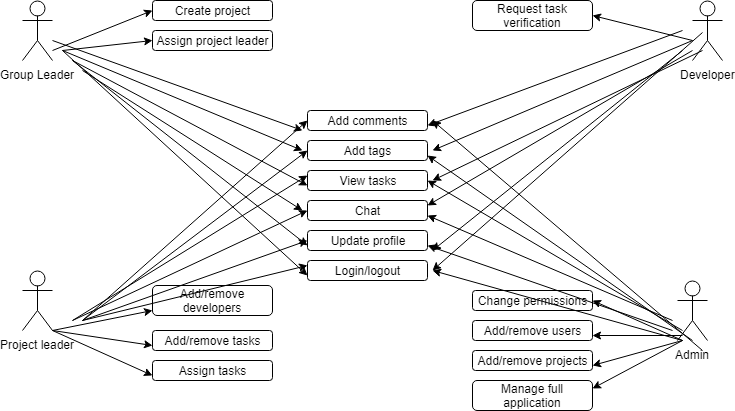

The diagram above was exported from draw.io. Its source (the exported page's mxGraphModel, read from the mxfile embedded in the PNG):
<mxGraphModel dx="1026" dy="390" grid="1" gridSize="10" guides="1" tooltips="1" connect="1" arrows="1" fold="1" page="1" pageScale="1" pageWidth="827" pageHeight="1169" background="#ffffff" math="0" shadow="0">
  <root>
    <mxCell id="0" />
    <mxCell id="1" parent="0" />
    <mxCell id="2" value="Group Leader" style="shape=umlActor;verticalLabelPosition=bottom;labelBackgroundColor=#ffffff;verticalAlign=top;html=1;outlineConnect=0;" vertex="1" parent="1">
      <mxGeometry x="50" y="20" width="30" height="60" as="geometry" />
    </mxCell>
    <mxCell id="3" value="Project leader" style="shape=umlActor;verticalLabelPosition=bottom;labelBackgroundColor=#ffffff;verticalAlign=top;html=1;outlineConnect=0;" vertex="1" parent="1">
      <mxGeometry x="50" y="290" width="30" height="60" as="geometry" />
    </mxCell>
    <mxCell id="4" value="Developer" style="shape=umlActor;verticalLabelPosition=bottom;labelBackgroundColor=#ffffff;verticalAlign=top;html=1;outlineConnect=0;" vertex="1" parent="1">
      <mxGeometry x="720" y="20" width="30" height="60" as="geometry" />
    </mxCell>
    <mxCell id="5" value="Admin" style="shape=umlActor;verticalLabelPosition=bottom;labelBackgroundColor=#ffffff;verticalAlign=top;html=1;outlineConnect=0;" vertex="1" parent="1">
      <mxGeometry x="705" y="300" width="30" height="60" as="geometry" />
    </mxCell>
    <mxCell id="8" value="Add comments" style="rounded=1;whiteSpace=wrap;html=1;" vertex="1" parent="1">
      <mxGeometry x="335" y="130" width="120" height="20" as="geometry" />
    </mxCell>
    <mxCell id="9" value="Chat&lt;br&gt;" style="rounded=1;whiteSpace=wrap;html=1;" vertex="1" parent="1">
      <mxGeometry x="335" y="220" width="120" height="20" as="geometry" />
    </mxCell>
    <mxCell id="10" value="Add tags" style="rounded=1;whiteSpace=wrap;html=1;" vertex="1" parent="1">
      <mxGeometry x="335" y="160" width="120" height="20" as="geometry" />
    </mxCell>
    <mxCell id="11" value="View tasks" style="rounded=1;whiteSpace=wrap;html=1;" vertex="1" parent="1">
      <mxGeometry x="335" y="190" width="120" height="20" as="geometry" />
    </mxCell>
    <mxCell id="12" value="" style="endArrow=classic;html=1;entryX=0;entryY=0.5;" edge="1" parent="1" target="9">
      <mxGeometry width="50" height="50" relative="1" as="geometry">
        <mxPoint x="100" y="340" as="sourcePoint" />
        <mxPoint x="80" y="331" as="targetPoint" />
      </mxGeometry>
    </mxCell>
    <mxCell id="13" value="" style="endArrow=classic;html=1;entryX=0;entryY=0.25;" edge="1" parent="1" target="11">
      <mxGeometry width="50" height="50" relative="1" as="geometry">
        <mxPoint x="100" y="340" as="sourcePoint" />
        <mxPoint x="325" y="210" as="targetPoint" />
      </mxGeometry>
    </mxCell>
    <mxCell id="14" value="" style="endArrow=classic;html=1;entryX=0;entryY=0.5;" edge="1" parent="1" target="10">
      <mxGeometry width="50" height="50" relative="1" as="geometry">
        <mxPoint x="110" y="340" as="sourcePoint" />
        <mxPoint x="355" y="250" as="targetPoint" />
      </mxGeometry>
    </mxCell>
    <mxCell id="15" value="" style="endArrow=classic;html=1;entryX=0;entryY=0.5;" edge="1" parent="1" target="8">
      <mxGeometry width="50" height="50" relative="1" as="geometry">
        <mxPoint x="110" y="340" as="sourcePoint" />
        <mxPoint x="365" y="260" as="targetPoint" />
      </mxGeometry>
    </mxCell>
    <mxCell id="16" value="" style="endArrow=classic;html=1;entryX=1;entryY=0.75;" edge="1" parent="1" target="9">
      <mxGeometry width="50" height="50" relative="1" as="geometry">
        <mxPoint x="700" y="340" as="sourcePoint" />
        <mxPoint x="80" y="400" as="targetPoint" />
      </mxGeometry>
    </mxCell>
    <mxCell id="17" value="" style="endArrow=classic;html=1;entryX=1;entryY=0.5;" edge="1" parent="1" target="11">
      <mxGeometry width="50" height="50" relative="1" as="geometry">
        <mxPoint x="710" y="350" as="sourcePoint" />
        <mxPoint x="465" y="245" as="targetPoint" />
      </mxGeometry>
    </mxCell>
    <mxCell id="18" value="" style="endArrow=classic;html=1;entryX=1;entryY=0.75;" edge="1" parent="1" target="10">
      <mxGeometry width="50" height="50" relative="1" as="geometry">
        <mxPoint x="720" y="360" as="sourcePoint" />
        <mxPoint x="475" y="255" as="targetPoint" />
      </mxGeometry>
    </mxCell>
    <mxCell id="19" value="" style="endArrow=classic;html=1;" edge="1" parent="1">
      <mxGeometry width="50" height="50" relative="1" as="geometry">
        <mxPoint x="730" y="370" as="sourcePoint" />
        <mxPoint x="460" y="140" as="targetPoint" />
      </mxGeometry>
    </mxCell>
    <mxCell id="20" value="" style="endArrow=classic;html=1;" edge="1" parent="1">
      <mxGeometry width="50" height="50" relative="1" as="geometry">
        <mxPoint x="80" y="60" as="sourcePoint" />
        <mxPoint x="330" y="150" as="targetPoint" />
      </mxGeometry>
    </mxCell>
    <mxCell id="21" value="" style="endArrow=classic;html=1;" edge="1" parent="1">
      <mxGeometry width="50" height="50" relative="1" as="geometry">
        <mxPoint x="90" y="70" as="sourcePoint" />
        <mxPoint x="330" y="170" as="targetPoint" />
      </mxGeometry>
    </mxCell>
    <mxCell id="22" value="" style="endArrow=classic;html=1;entryX=0;entryY=0.75;" edge="1" parent="1" target="11">
      <mxGeometry width="50" height="50" relative="1" as="geometry">
        <mxPoint x="100" y="80" as="sourcePoint" />
        <mxPoint x="350" y="170" as="targetPoint" />
      </mxGeometry>
    </mxCell>
    <mxCell id="23" value="" style="endArrow=classic;html=1;" edge="1" parent="1">
      <mxGeometry width="50" height="50" relative="1" as="geometry">
        <mxPoint x="110" y="90" as="sourcePoint" />
        <mxPoint x="330" y="230" as="targetPoint" />
      </mxGeometry>
    </mxCell>
    <mxCell id="24" value="" style="endArrow=classic;html=1;entryX=1;entryY=0.75;" edge="1" parent="1" target="8">
      <mxGeometry width="50" height="50" relative="1" as="geometry">
        <mxPoint x="710" y="50" as="sourcePoint" />
        <mxPoint x="80" y="400" as="targetPoint" />
      </mxGeometry>
    </mxCell>
    <mxCell id="25" value="" style="endArrow=classic;html=1;" edge="1" parent="1">
      <mxGeometry width="50" height="50" relative="1" as="geometry">
        <mxPoint x="720" y="60" as="sourcePoint" />
        <mxPoint x="460" y="170" as="targetPoint" />
      </mxGeometry>
    </mxCell>
    <mxCell id="26" value="" style="endArrow=classic;html=1;" edge="1" parent="1">
      <mxGeometry width="50" height="50" relative="1" as="geometry">
        <mxPoint x="730" y="70" as="sourcePoint" />
        <mxPoint x="460" y="200" as="targetPoint" />
      </mxGeometry>
    </mxCell>
    <mxCell id="27" value="" style="endArrow=classic;html=1;entryX=1;entryY=0.25;" edge="1" parent="1" target="9">
      <mxGeometry width="50" height="50" relative="1" as="geometry">
        <mxPoint x="720" y="70" as="sourcePoint" />
        <mxPoint x="485" y="175" as="targetPoint" />
      </mxGeometry>
    </mxCell>
    <mxCell id="28" value="Assign tasks&lt;br&gt;" style="rounded=1;whiteSpace=wrap;html=1;" vertex="1" parent="1">
      <mxGeometry x="180" y="380" width="120" height="20" as="geometry" />
    </mxCell>
    <mxCell id="29" value="Add/remove tasks" style="rounded=1;whiteSpace=wrap;html=1;" vertex="1" parent="1">
      <mxGeometry x="180" y="350" width="120" height="20" as="geometry" />
    </mxCell>
    <mxCell id="30" value="Create project" style="rounded=1;whiteSpace=wrap;html=1;" vertex="1" parent="1">
      <mxGeometry x="180" y="20" width="120" height="20" as="geometry" />
    </mxCell>
    <mxCell id="31" value="Assign project leader&lt;br&gt;" style="rounded=1;whiteSpace=wrap;html=1;" vertex="1" parent="1">
      <mxGeometry x="180" y="50" width="120" height="20" as="geometry" />
    </mxCell>
    <mxCell id="32" value="Add/remove developers&lt;br&gt;" style="rounded=1;whiteSpace=wrap;html=1;" vertex="1" parent="1">
      <mxGeometry x="180" y="305" width="120" height="30" as="geometry" />
    </mxCell>
    <mxCell id="34" value="Change permissions" style="rounded=1;whiteSpace=wrap;html=1;" vertex="1" parent="1">
      <mxGeometry x="500" y="310" width="120" height="20" as="geometry" />
    </mxCell>
    <mxCell id="35" value="Add/remove users" style="rounded=1;whiteSpace=wrap;html=1;" vertex="1" parent="1">
      <mxGeometry x="500" y="340" width="120" height="20" as="geometry" />
    </mxCell>
    <mxCell id="36" value="Manage full application" style="rounded=1;whiteSpace=wrap;html=1;" vertex="1" parent="1">
      <mxGeometry x="500" y="400" width="120" height="30" as="geometry" />
    </mxCell>
    <mxCell id="37" value="Login/logout" style="rounded=1;whiteSpace=wrap;html=1;" vertex="1" parent="1">
      <mxGeometry x="335" y="280" width="120" height="20" as="geometry" />
    </mxCell>
    <mxCell id="38" value="Update profile" style="rounded=1;whiteSpace=wrap;html=1;" vertex="1" parent="1">
      <mxGeometry x="335" y="250" width="120" height="20" as="geometry" />
    </mxCell>
    <mxCell id="40" value="" style="endArrow=classic;html=1;entryX=0;entryY=0.5;" edge="1" parent="1" target="38">
      <mxGeometry width="50" height="50" relative="1" as="geometry">
        <mxPoint x="110" y="340" as="sourcePoint" />
        <mxPoint x="80" y="420" as="targetPoint" />
      </mxGeometry>
    </mxCell>
    <mxCell id="43" value="" style="endArrow=classic;html=1;entryX=0;entryY=0.25;" edge="1" parent="1" target="37">
      <mxGeometry width="50" height="50" relative="1" as="geometry">
        <mxPoint x="110" y="340" as="sourcePoint" />
        <mxPoint x="80" y="420" as="targetPoint" />
      </mxGeometry>
    </mxCell>
    <mxCell id="44" value="" style="endArrow=classic;html=1;entryX=1;entryY=0.75;" edge="1" parent="1" target="38">
      <mxGeometry width="50" height="50" relative="1" as="geometry">
        <mxPoint x="700" y="350" as="sourcePoint" />
        <mxPoint x="80" y="420" as="targetPoint" />
      </mxGeometry>
    </mxCell>
    <mxCell id="45" value="" style="endArrow=classic;html=1;" edge="1" parent="1">
      <mxGeometry width="50" height="50" relative="1" as="geometry">
        <mxPoint x="710" y="360" as="sourcePoint" />
        <mxPoint x="460" y="290" as="targetPoint" />
      </mxGeometry>
    </mxCell>
    <mxCell id="46" value="" style="endArrow=classic;html=1;" edge="1" parent="1">
      <mxGeometry width="50" height="50" relative="1" as="geometry">
        <mxPoint x="730" y="52" as="sourcePoint" />
        <mxPoint x="460" y="290" as="targetPoint" />
      </mxGeometry>
    </mxCell>
    <mxCell id="47" value="" style="endArrow=classic;html=1;" edge="1" parent="1">
      <mxGeometry width="50" height="50" relative="1" as="geometry">
        <mxPoint x="710" y="70" as="sourcePoint" />
        <mxPoint x="460" y="270" as="targetPoint" />
      </mxGeometry>
    </mxCell>
    <mxCell id="48" value="" style="endArrow=classic;html=1;entryX=0;entryY=0.75;" edge="1" parent="1" target="37">
      <mxGeometry width="50" height="50" relative="1" as="geometry">
        <mxPoint x="90" y="70" as="sourcePoint" />
        <mxPoint x="80" y="420" as="targetPoint" />
      </mxGeometry>
    </mxCell>
    <mxCell id="49" value="" style="endArrow=classic;html=1;entryX=0;entryY=0.75;" edge="1" parent="1" target="38">
      <mxGeometry width="50" height="50" relative="1" as="geometry">
        <mxPoint x="100" y="80" as="sourcePoint" />
        <mxPoint x="345" y="305" as="targetPoint" />
      </mxGeometry>
    </mxCell>
    <mxCell id="52" value="" style="endArrow=classic;html=1;exitX=1;exitY=1;exitPerimeter=0;" edge="1" parent="1">
      <mxGeometry width="50" height="50" relative="1" as="geometry">
        <mxPoint x="80" y="350" as="sourcePoint" />
        <mxPoint x="180" y="330" as="targetPoint" />
      </mxGeometry>
    </mxCell>
    <mxCell id="53" value="" style="endArrow=classic;html=1;exitX=1;exitY=1;exitPerimeter=0;entryX=0;entryY=0.75;" edge="1" parent="1" source="3" target="29">
      <mxGeometry width="50" height="50" relative="1" as="geometry">
        <mxPoint x="90" y="360" as="sourcePoint" />
        <mxPoint x="190" y="340" as="targetPoint" />
      </mxGeometry>
    </mxCell>
    <mxCell id="54" value="" style="endArrow=classic;html=1;exitX=1;exitY=1;exitPerimeter=0;entryX=0;entryY=0.75;" edge="1" parent="1" source="3" target="28">
      <mxGeometry width="50" height="50" relative="1" as="geometry">
        <mxPoint x="100" y="370" as="sourcePoint" />
        <mxPoint x="200" y="350" as="targetPoint" />
      </mxGeometry>
    </mxCell>
    <mxCell id="55" value="" style="endArrow=classic;html=1;" edge="1" parent="1">
      <mxGeometry width="50" height="50" relative="1" as="geometry">
        <mxPoint x="710" y="360" as="sourcePoint" />
        <mxPoint x="620" y="320" as="targetPoint" />
      </mxGeometry>
    </mxCell>
    <mxCell id="56" value="" style="endArrow=classic;html=1;entryX=1;entryY=0.75;" edge="1" parent="1" target="35">
      <mxGeometry width="50" height="50" relative="1" as="geometry">
        <mxPoint x="710" y="355" as="sourcePoint" />
        <mxPoint x="630" y="350" as="targetPoint" />
      </mxGeometry>
    </mxCell>
    <mxCell id="57" value="" style="endArrow=classic;html=1;entryX=1;entryY=0.25;" edge="1" parent="1" target="36">
      <mxGeometry width="50" height="50" relative="1" as="geometry">
        <mxPoint x="710" y="360" as="sourcePoint" />
        <mxPoint x="640" y="340" as="targetPoint" />
      </mxGeometry>
    </mxCell>
    <mxCell id="58" value="Add/remove projects" style="rounded=1;whiteSpace=wrap;html=1;" vertex="1" parent="1">
      <mxGeometry x="500" y="370" width="120" height="20" as="geometry" />
    </mxCell>
    <mxCell id="59" value="" style="endArrow=classic;html=1;entryX=1;entryY=0.75;" edge="1" parent="1" target="58">
      <mxGeometry width="50" height="50" relative="1" as="geometry">
        <mxPoint x="710" y="360" as="sourcePoint" />
        <mxPoint x="80" y="450" as="targetPoint" />
      </mxGeometry>
    </mxCell>
    <mxCell id="61" value="" style="endArrow=classic;html=1;entryX=0;entryY=0.5;" edge="1" parent="1" target="30">
      <mxGeometry width="50" height="50" relative="1" as="geometry">
        <mxPoint x="80" y="70" as="sourcePoint" />
        <mxPoint x="140" y="150" as="targetPoint" />
      </mxGeometry>
    </mxCell>
    <mxCell id="62" value="" style="endArrow=classic;html=1;entryX=0;entryY=0.5;" edge="1" parent="1" target="31">
      <mxGeometry width="50" height="50" relative="1" as="geometry">
        <mxPoint x="90" y="70" as="sourcePoint" />
        <mxPoint x="190" y="40" as="targetPoint" />
      </mxGeometry>
    </mxCell>
    <mxCell id="63" value="Request task verification" style="rounded=1;whiteSpace=wrap;html=1;" vertex="1" parent="1">
      <mxGeometry x="500" y="20" width="120" height="30" as="geometry" />
    </mxCell>
    <mxCell id="64" value="" style="endArrow=classic;html=1;entryX=1;entryY=0.5;" edge="1" parent="1" target="63">
      <mxGeometry width="50" height="50" relative="1" as="geometry">
        <mxPoint x="720" y="60" as="sourcePoint" />
        <mxPoint x="470" y="110" as="targetPoint" />
      </mxGeometry>
    </mxCell>
  </root>
</mxGraphModel>